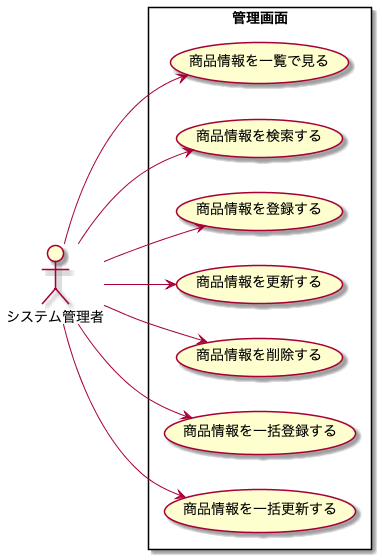

The diagram above was rendered by PlantUML. Its source (embedded in the PNG):
@startuml

left to right direction

actor システム管理者
rectangle 管理画面 {
    システム管理者 --> (商品情報を一覧で見る)
    システム管理者 --> (商品情報を検索する)
    システム管理者 --> (商品情報を登録する)
    システム管理者 --> (商品情報を更新する)
    システム管理者 --> (商品情報を削除する)
    システム管理者 --> (商品情報を一括登録する)
    システム管理者 --> (商品情報を一括更新する)
}

@enduml